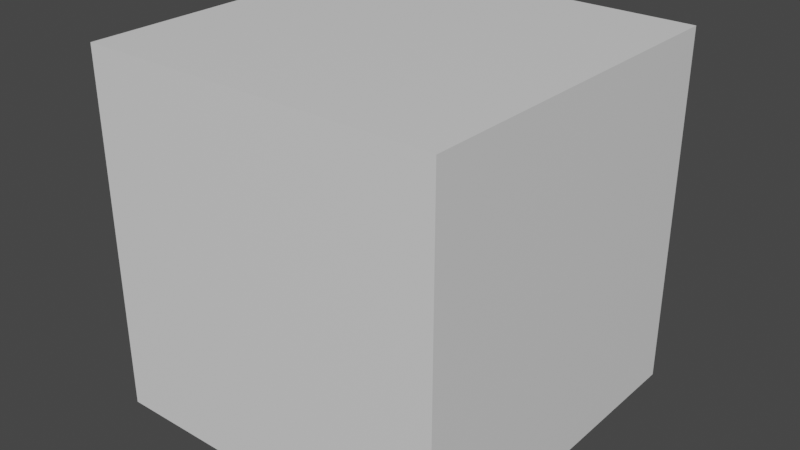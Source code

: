 # Source: Lamp.blend  (saved by Blender 3.4.6; exported with 4.5.12 LTS)
import bpy
from mathutils import Matrix  # noqa: F401  (used for matrix-valued properties, if any)

bpy.ops.wm.read_factory_settings(use_empty=True)
scene = bpy.context.scene
scene.name = 'Scene'

# ---- collections
col_collection = bpy.data.collections.new('Collection'); scene.collection.children.link(col_collection)

# ---- materials (node trees are filled in below, after node groups)
mat_material = bpy.data.materials.new('Material')
mat_material.alpha_threshold = 0.0
mat_material.use_transparent_shadow = False
mat_material.roughness = 0.5
mat_material.line_color = (0.0, 0.0, 0.0, 1.0)

# ---- material node trees
mat_material.use_nodes = True; mat_material.node_tree.nodes.clear()
_N = mat_material.node_tree.nodes; _L = mat_material.node_tree.links
n0 = _N.new('ShaderNodeOutputMaterial'); n0.name = 'Material Output'; n0.location = (300, 300)
n1 = _N.new('ShaderNodeBsdfPrincipled'); n1.name = 'Principled BSDF'; n1.location = (10, 300)
n1.distribution = 'GGX'
n1.subsurface_method = 'RANDOM_WALK_SKIN'
n1.inputs[3].default_value = 1.45
n1.inputs[27].default_value = (0.0, 0.0, 0.0, 1.0)
n1.inputs[28].default_value = 1.0
_L.new(n1.outputs[0], n0.inputs[0])
n0.is_active_output = True

# ---- world
world_world = bpy.data.worlds.new('World'); scene.world = world_world
world_world.use_nodes = True; world_world.node_tree.nodes.clear()
_N = world_world.node_tree.nodes; _L = world_world.node_tree.links
n0 = _N.new('ShaderNodeOutputWorld'); n0.name = 'World Output'; n0.location = (300, 300)
n1 = _N.new('ShaderNodeBackground'); n1.name = 'Background'; n1.location = (10, 300)
n1.inputs[0].default_value = (0.05088, 0.05088, 0.05088, 1.0)
_L.new(n1.outputs[0], n0.inputs[0])
n0.is_active_output = True
world_world.color = (0.05088, 0.05088, 0.05088)
world_world.use_sun_shadow = False
world_world.sun_shadow_jitter_overblur = 0.0

# ---- meshes
me_cube = bpy.data.meshes.new('Cube')
me_cube.from_pydata([(1.0, 1.0, 1.0), (1.0, 1.0, -1.0), (1.0, -1.0, 1.0), (1.0, -1.0, -1.0), (-1.0, 1.0, 1.0), (-1.0, 1.0, -1.0), (-1.0, -1.0, 1.0), (-1.0, -1.0, -1.0)], [], [(0, 4, 6, 2), (3, 2, 6, 7), (7, 6, 4, 5), (5, 1, 3, 7), (1, 0, 2, 3), (5, 4, 0, 1)])
_uv = me_cube.uv_layers.new(name='UVMap')
_uv.uv.foreach_set('vector', [0.625, 0.5, 0.875, 0.5, 0.875, 0.75, 0.625, 0.75, 0.375, 0.75, 0.625, 0.75, 0.625, 1.0, 0.375, 1.0, 0.375, 0.0, 0.625, 0.0, 0.625, 0.25, 0.375, 0.25, 0.125, 0.5, 0.375, 0.5, 0.375, 0.75, 0.125, 0.75, 0.375, 0.5, 0.625, 0.5, 0.625, 0.75, 0.375, 0.75, 0.375, 0.25, 0.625, 0.25, 0.625, 0.5, 0.375, 0.5])
me_cube.materials.append(mat_material)
me_cube.use_mirror_vertex_groups = False
me_cube.update()

# ---- objects
ob_cube = bpy.data.objects.new('Cube', me_cube)

# ---- transforms, parenting, visibility, modifiers, constraints
ob_cube.location = (0.0, 0.0, 0.0)
ob_cube.lock_rotations_4d = False
ob_cube.empty_display_type = 'ARROWS'
ob_cube.lineart.crease_threshold = 0.0

# ---- collection membership
col_collection.objects.link(ob_cube)

# ---- scene / render settings (as saved in the file)
scene.frame_start = 1; scene.frame_end = 250; scene.frame_set(1)
scene.render.engine = 'BLENDER_EEVEE_NEXT'
scene.cycles.sampling_pattern = 'TABULATED_SOBOL'
scene.cycles.use_light_tree = False
scene.view_settings.view_transform = 'Filmic'
bpy.context.view_layer.update()

# ---- added for rendering (the .blend has no active camera and no usable light): camera, sun
cam_auto = bpy.data.cameras.new('AutoCamera')
cam_auto.lens = 50.0
cam_auto.sensor_width = 36.0
cam_auto.clip_end = 1000.0
ob_auto_camera = bpy.data.objects.new('AutoCamera', cam_auto)
scene.collection.objects.link(ob_auto_camera)
ob_auto_camera.location = (3.20507, -3.84609, 2.56406)
ob_auto_camera.rotation_euler = (1.09748, -7.21219e-08, 0.694738)
scene.camera = ob_auto_camera
light_auto_sun = bpy.data.lights.new('AutoSun', 'SUN')
light_auto_sun.energy = 3.0
light_auto_sun.angle = 0.0523599
ob_auto_sun = bpy.data.objects.new('AutoSun', light_auto_sun)
scene.collection.objects.link(ob_auto_sun)
ob_auto_sun.rotation_euler = (0.872665, 0.174533, 0.523599)
bpy.context.view_layer.update()
